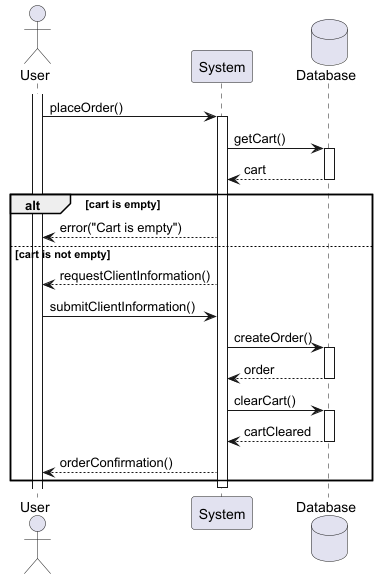

The diagram above was rendered by PlantUML. Its source (embedded in the PNG):
@startuml
actor User
participant "System" as Sys
database "Database" as DB

activate User
User -> Sys : placeOrder()
activate Sys

Sys -> DB : getCart()
activate DB
DB --> Sys : cart
deactivate DB

alt cart is empty
    Sys --> User : error("Cart is empty")
else cart is not empty
    Sys --> User : requestClientInformation()
    User -> Sys : submitClientInformation()

    Sys -> DB : createOrder()
    activate DB
    DB --> Sys : order
    deactivate DB

    Sys -> DB : clearCart()
    activate DB
    DB --> Sys : cartCleared
    deactivate DB

    Sys --> User : orderConfirmation()
end

deactivate Sys

@enduml